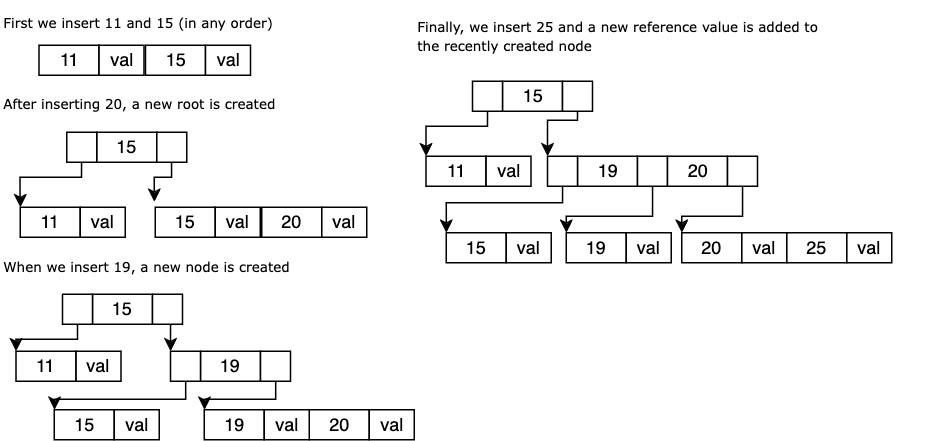

The diagram above was exported from draw.io. Its source (the exported page's mxGraphModel, read from the mxfile embedded in the PNG):
<mxGraphModel dx="828" dy="531" grid="1" gridSize="10" guides="1" tooltips="1" connect="1" arrows="1" fold="1" page="1" pageScale="1" pageWidth="850" pageHeight="1100" math="0" shadow="0">
  <root>
    <mxCell id="0" />
    <mxCell id="1" parent="0" />
    <mxCell id="2" value="11" style="rounded=0;whiteSpace=wrap;html=1;" vertex="1" parent="1">
      <mxGeometry x="215.62" y="110" width="40" height="20" as="geometry" />
    </mxCell>
    <mxCell id="3" value="val" style="rounded=0;whiteSpace=wrap;html=1;" vertex="1" parent="1">
      <mxGeometry x="255.62" y="110" width="30" height="20" as="geometry" />
    </mxCell>
    <mxCell id="4" value="15" style="rounded=0;whiteSpace=wrap;html=1;" vertex="1" parent="1">
      <mxGeometry x="286.62" y="110" width="40" height="20" as="geometry" />
    </mxCell>
    <mxCell id="5" value="val" style="rounded=0;whiteSpace=wrap;html=1;" vertex="1" parent="1">
      <mxGeometry x="326.62" y="110" width="30" height="20" as="geometry" />
    </mxCell>
    <mxCell id="6" value="11" style="rounded=0;whiteSpace=wrap;html=1;" vertex="1" parent="1">
      <mxGeometry x="203.12" y="218" width="40" height="20" as="geometry" />
    </mxCell>
    <mxCell id="7" value="val" style="rounded=0;whiteSpace=wrap;html=1;" vertex="1" parent="1">
      <mxGeometry x="243.12" y="218" width="30" height="20" as="geometry" />
    </mxCell>
    <mxCell id="8" value="15" style="rounded=0;whiteSpace=wrap;html=1;" vertex="1" parent="1">
      <mxGeometry x="293.12" y="218" width="40" height="20" as="geometry" />
    </mxCell>
    <mxCell id="9" value="val" style="rounded=0;whiteSpace=wrap;html=1;" vertex="1" parent="1">
      <mxGeometry x="333.12" y="218" width="30" height="20" as="geometry" />
    </mxCell>
    <mxCell id="10" value="15" style="rounded=0;whiteSpace=wrap;html=1;" vertex="1" parent="1">
      <mxGeometry x="254.12" y="168" width="40" height="20" as="geometry" />
    </mxCell>
    <mxCell id="11" value="" style="rounded=0;whiteSpace=wrap;html=1;" vertex="1" parent="1">
      <mxGeometry x="294.12" y="168" width="20" height="20" as="geometry" />
    </mxCell>
    <mxCell id="12" style="edgeStyle=orthogonalEdgeStyle;rounded=0;orthogonalLoop=1;jettySize=auto;html=1;exitX=0.5;exitY=1;exitDx=0;exitDy=0;entryX=0;entryY=0;entryDx=0;entryDy=0;" edge="1" source="13" target="6" parent="1">
      <mxGeometry relative="1" as="geometry">
        <Array as="points">
          <mxPoint x="244.12" y="198" />
          <mxPoint x="203.12" y="198" />
        </Array>
      </mxGeometry>
    </mxCell>
    <mxCell id="13" value="" style="rounded=0;whiteSpace=wrap;html=1;" vertex="1" parent="1">
      <mxGeometry x="234.12" y="168" width="20" height="20" as="geometry" />
    </mxCell>
    <mxCell id="14" value="20" style="rounded=0;whiteSpace=wrap;html=1;" vertex="1" parent="1">
      <mxGeometry x="364.12" y="218" width="40" height="20" as="geometry" />
    </mxCell>
    <mxCell id="15" value="val" style="rounded=0;whiteSpace=wrap;html=1;" vertex="1" parent="1">
      <mxGeometry x="404.12" y="218" width="30" height="20" as="geometry" />
    </mxCell>
    <mxCell id="16" style="edgeStyle=orthogonalEdgeStyle;rounded=0;orthogonalLoop=1;jettySize=auto;html=1;exitX=0.5;exitY=1;exitDx=0;exitDy=0;entryX=-0.014;entryY=-0.186;entryDx=0;entryDy=0;entryPerimeter=0;" edge="1" source="11" target="8" parent="1">
      <mxGeometry relative="1" as="geometry">
        <Array as="points">
          <mxPoint x="304.12" y="198" />
          <mxPoint x="292.12" y="198" />
        </Array>
      </mxGeometry>
    </mxCell>
    <mxCell id="17" value="11" style="rounded=0;whiteSpace=wrap;html=1;" vertex="1" parent="1">
      <mxGeometry x="200.37" y="314" width="40" height="20" as="geometry" />
    </mxCell>
    <mxCell id="18" value="val" style="rounded=0;whiteSpace=wrap;html=1;" vertex="1" parent="1">
      <mxGeometry x="240.37" y="314" width="30" height="20" as="geometry" />
    </mxCell>
    <mxCell id="19" value="15" style="rounded=0;whiteSpace=wrap;html=1;" vertex="1" parent="1">
      <mxGeometry x="225.87" y="353" width="40" height="20" as="geometry" />
    </mxCell>
    <mxCell id="20" value="val" style="rounded=0;whiteSpace=wrap;html=1;" vertex="1" parent="1">
      <mxGeometry x="265.87" y="353" width="30" height="20" as="geometry" />
    </mxCell>
    <mxCell id="21" value="15" style="rounded=0;whiteSpace=wrap;html=1;" vertex="1" parent="1">
      <mxGeometry x="251.37" y="276" width="40" height="20" as="geometry" />
    </mxCell>
    <mxCell id="22" style="edgeStyle=orthogonalEdgeStyle;rounded=0;orthogonalLoop=1;jettySize=auto;html=1;exitX=0.5;exitY=1;exitDx=0;exitDy=0;entryX=0;entryY=0;entryDx=0;entryDy=0;" edge="1" source="23" target="32" parent="1">
      <mxGeometry relative="1" as="geometry">
        <mxPoint x="301.29857142857134" y="326" as="targetPoint" />
      </mxGeometry>
    </mxCell>
    <mxCell id="23" value="" style="rounded=0;whiteSpace=wrap;html=1;" vertex="1" parent="1">
      <mxGeometry x="291.37" y="276" width="20" height="20" as="geometry" />
    </mxCell>
    <mxCell id="24" style="edgeStyle=orthogonalEdgeStyle;rounded=0;orthogonalLoop=1;jettySize=auto;html=1;exitX=0.5;exitY=1;exitDx=0;exitDy=0;entryX=0;entryY=0;entryDx=0;entryDy=0;" edge="1" source="25" target="17" parent="1">
      <mxGeometry relative="1" as="geometry">
        <Array as="points">
          <mxPoint x="241.37" y="306" />
          <mxPoint x="200.37" y="306" />
        </Array>
      </mxGeometry>
    </mxCell>
    <mxCell id="25" value="" style="rounded=0;whiteSpace=wrap;html=1;" vertex="1" parent="1">
      <mxGeometry x="231.37" y="276" width="20" height="20" as="geometry" />
    </mxCell>
    <mxCell id="26" value="20" style="rounded=0;whiteSpace=wrap;html=1;" vertex="1" parent="1">
      <mxGeometry x="395.87" y="353" width="40" height="20" as="geometry" />
    </mxCell>
    <mxCell id="27" value="val" style="rounded=0;whiteSpace=wrap;html=1;" vertex="1" parent="1">
      <mxGeometry x="435.87" y="353" width="30" height="20" as="geometry" />
    </mxCell>
    <mxCell id="28" value="19" style="rounded=0;whiteSpace=wrap;html=1;" vertex="1" parent="1">
      <mxGeometry x="323.37" y="314" width="40" height="20" as="geometry" />
    </mxCell>
    <mxCell id="29" style="edgeStyle=orthogonalEdgeStyle;rounded=0;orthogonalLoop=1;jettySize=auto;html=1;exitX=0.5;exitY=1;exitDx=0;exitDy=0;entryX=0;entryY=0;entryDx=0;entryDy=0;" edge="1" source="30" target="33" parent="1">
      <mxGeometry relative="1" as="geometry">
        <Array as="points">
          <mxPoint x="373" y="346" />
          <mxPoint x="326" y="346" />
        </Array>
      </mxGeometry>
    </mxCell>
    <mxCell id="30" value="" style="rounded=0;whiteSpace=wrap;html=1;" vertex="1" parent="1">
      <mxGeometry x="363.37" y="314" width="20" height="20" as="geometry" />
    </mxCell>
    <mxCell id="31" style="edgeStyle=orthogonalEdgeStyle;rounded=0;orthogonalLoop=1;jettySize=auto;html=1;exitX=0.5;exitY=1;exitDx=0;exitDy=0;entryX=0;entryY=0;entryDx=0;entryDy=0;" edge="1" source="32" target="19" parent="1">
      <mxGeometry relative="1" as="geometry">
        <Array as="points">
          <mxPoint x="313" y="346" />
          <mxPoint x="226" y="346" />
        </Array>
      </mxGeometry>
    </mxCell>
    <mxCell id="32" value="" style="rounded=0;whiteSpace=wrap;html=1;" vertex="1" parent="1">
      <mxGeometry x="303.37" y="314" width="20" height="20" as="geometry" />
    </mxCell>
    <mxCell id="33" value="19" style="rounded=0;whiteSpace=wrap;html=1;" vertex="1" parent="1">
      <mxGeometry x="325.87" y="353" width="40" height="20" as="geometry" />
    </mxCell>
    <mxCell id="34" value="val" style="rounded=0;whiteSpace=wrap;html=1;" vertex="1" parent="1">
      <mxGeometry x="365.87" y="353" width="30" height="20" as="geometry" />
    </mxCell>
    <mxCell id="35" value="11" style="rounded=0;whiteSpace=wrap;html=1;" vertex="1" parent="1">
      <mxGeometry x="473.74" y="184" width="40" height="20" as="geometry" />
    </mxCell>
    <mxCell id="36" value="val" style="rounded=0;whiteSpace=wrap;html=1;" vertex="1" parent="1">
      <mxGeometry x="513.74" y="184" width="30" height="20" as="geometry" />
    </mxCell>
    <mxCell id="37" value="15" style="rounded=0;whiteSpace=wrap;html=1;" vertex="1" parent="1">
      <mxGeometry x="487.24" y="235" width="40" height="20" as="geometry" />
    </mxCell>
    <mxCell id="38" value="val" style="rounded=0;whiteSpace=wrap;html=1;" vertex="1" parent="1">
      <mxGeometry x="527.24" y="235" width="30" height="20" as="geometry" />
    </mxCell>
    <mxCell id="39" value="15" style="rounded=0;whiteSpace=wrap;html=1;" vertex="1" parent="1">
      <mxGeometry x="524.74" y="134" width="40" height="20" as="geometry" />
    </mxCell>
    <mxCell id="40" style="edgeStyle=orthogonalEdgeStyle;rounded=0;orthogonalLoop=1;jettySize=auto;html=1;exitX=0.5;exitY=1;exitDx=0;exitDy=0;entryX=0;entryY=0;entryDx=0;entryDy=0;" edge="1" source="41" target="50" parent="1">
      <mxGeometry relative="1" as="geometry">
        <Array as="points">
          <mxPoint x="575.11" y="160" />
          <mxPoint x="555.11" y="160" />
        </Array>
      </mxGeometry>
    </mxCell>
    <mxCell id="41" value="" style="rounded=0;whiteSpace=wrap;html=1;" vertex="1" parent="1">
      <mxGeometry x="564.74" y="134" width="20" height="20" as="geometry" />
    </mxCell>
    <mxCell id="42" style="edgeStyle=orthogonalEdgeStyle;rounded=0;orthogonalLoop=1;jettySize=auto;html=1;exitX=0.5;exitY=1;exitDx=0;exitDy=0;entryX=0;entryY=0;entryDx=0;entryDy=0;" edge="1" source="43" target="35" parent="1">
      <mxGeometry relative="1" as="geometry">
        <Array as="points">
          <mxPoint x="514.74" y="164" />
          <mxPoint x="473.74" y="164" />
        </Array>
      </mxGeometry>
    </mxCell>
    <mxCell id="43" value="" style="rounded=0;whiteSpace=wrap;html=1;" vertex="1" parent="1">
      <mxGeometry x="504.74" y="134" width="20" height="20" as="geometry" />
    </mxCell>
    <mxCell id="44" value="20" style="rounded=0;whiteSpace=wrap;html=1;" vertex="1" parent="1">
      <mxGeometry x="644.24" y="235" width="40" height="20" as="geometry" />
    </mxCell>
    <mxCell id="45" value="val" style="rounded=0;whiteSpace=wrap;html=1;" vertex="1" parent="1">
      <mxGeometry x="684.24" y="235" width="30" height="20" as="geometry" />
    </mxCell>
    <mxCell id="46" value="19" style="rounded=0;whiteSpace=wrap;html=1;" vertex="1" parent="1">
      <mxGeometry x="574.74" y="184" width="40" height="20" as="geometry" />
    </mxCell>
    <mxCell id="47" style="edgeStyle=orthogonalEdgeStyle;rounded=0;orthogonalLoop=1;jettySize=auto;html=1;exitX=0.5;exitY=1;exitDx=0;exitDy=0;entryX=0;entryY=0;entryDx=0;entryDy=0;" edge="1" source="48" target="51" parent="1">
      <mxGeometry relative="1" as="geometry">
        <Array as="points">
          <mxPoint x="625.11" y="224" />
          <mxPoint x="567.11" y="224" />
        </Array>
      </mxGeometry>
    </mxCell>
    <mxCell id="48" value="" style="rounded=0;whiteSpace=wrap;html=1;" vertex="1" parent="1">
      <mxGeometry x="614.74" y="184" width="20" height="20" as="geometry" />
    </mxCell>
    <mxCell id="49" style="edgeStyle=orthogonalEdgeStyle;rounded=0;orthogonalLoop=1;jettySize=auto;html=1;exitX=0.5;exitY=1;exitDx=0;exitDy=0;entryX=0;entryY=0;entryDx=0;entryDy=0;" edge="1" source="50" target="37" parent="1">
      <mxGeometry relative="1" as="geometry">
        <Array as="points">
          <mxPoint x="565.11" y="215" />
          <mxPoint x="487.11" y="215" />
        </Array>
      </mxGeometry>
    </mxCell>
    <mxCell id="50" value="" style="rounded=0;whiteSpace=wrap;html=1;" vertex="1" parent="1">
      <mxGeometry x="554.74" y="184" width="20" height="20" as="geometry" />
    </mxCell>
    <mxCell id="51" value="19" style="rounded=0;whiteSpace=wrap;html=1;" vertex="1" parent="1">
      <mxGeometry x="567.24" y="235" width="40" height="20" as="geometry" />
    </mxCell>
    <mxCell id="52" value="val" style="rounded=0;whiteSpace=wrap;html=1;" vertex="1" parent="1">
      <mxGeometry x="607.24" y="235" width="30" height="20" as="geometry" />
    </mxCell>
    <mxCell id="53" value="20" style="rounded=0;whiteSpace=wrap;html=1;" vertex="1" parent="1">
      <mxGeometry x="634.74" y="184" width="40" height="20" as="geometry" />
    </mxCell>
    <mxCell id="54" style="edgeStyle=orthogonalEdgeStyle;rounded=0;orthogonalLoop=1;jettySize=auto;html=1;exitX=0.5;exitY=1;exitDx=0;exitDy=0;entryX=0;entryY=0;entryDx=0;entryDy=0;" edge="1" source="55" target="44" parent="1">
      <mxGeometry relative="1" as="geometry">
        <Array as="points">
          <mxPoint x="685.11" y="224" />
          <mxPoint x="644.11" y="224" />
        </Array>
      </mxGeometry>
    </mxCell>
    <mxCell id="55" value="" style="rounded=0;whiteSpace=wrap;html=1;" vertex="1" parent="1">
      <mxGeometry x="674.74" y="184" width="20" height="20" as="geometry" />
    </mxCell>
    <mxCell id="56" value="25" style="rounded=0;whiteSpace=wrap;html=1;" vertex="1" parent="1">
      <mxGeometry x="714.24" y="235" width="40" height="20" as="geometry" />
    </mxCell>
    <mxCell id="57" value="val" style="rounded=0;whiteSpace=wrap;html=1;" vertex="1" parent="1">
      <mxGeometry x="754.24" y="235" width="30" height="20" as="geometry" />
    </mxCell>
    <mxCell id="58" value="&lt;font style=&quot;font-size: 9px;&quot; face=&quot;Verdana&quot;&gt;First we insert 11 and 15 (in any order)&lt;/font&gt;" style="text;html=1;align=left;verticalAlign=middle;whiteSpace=wrap;rounded=0;fontSize=9;" vertex="1" parent="1">
      <mxGeometry x="190" y="80" width="181.75" height="30" as="geometry" />
    </mxCell>
    <mxCell id="59" value="&lt;font style=&quot;font-size: 9px;&quot; face=&quot;Verdana&quot;&gt;After inserting 20, a new root is created&lt;br style=&quot;font-size: 9px;&quot;&gt;&lt;/font&gt;" style="text;html=1;align=left;verticalAlign=middle;whiteSpace=wrap;rounded=0;fontSize=9;" vertex="1" parent="1">
      <mxGeometry x="190" y="134" width="200" height="30" as="geometry" />
    </mxCell>
    <mxCell id="60" value="&lt;font style=&quot;font-size: 9px;&quot; face=&quot;Verdana&quot;&gt;When we insert 19, a new node is created&lt;br style=&quot;font-size: 9px;&quot;&gt;&lt;/font&gt;" style="text;html=1;align=left;verticalAlign=middle;whiteSpace=wrap;rounded=0;fontSize=9;" vertex="1" parent="1">
      <mxGeometry x="190" y="243" width="200" height="30" as="geometry" />
    </mxCell>
    <mxCell id="61" value="&lt;div style=&quot;font-size: 9px;&quot;&gt;&lt;font face=&quot;Verdana&quot; style=&quot;font-size: 9px;&quot;&gt;Finally, we insert 25 and a new reference value is added to&lt;/font&gt;&lt;/div&gt;&lt;div style=&quot;font-size: 9px;&quot;&gt;&lt;font face=&quot;Verdana&quot; style=&quot;font-size: 9px;&quot;&gt;the recently created node&lt;/font&gt;&lt;/div&gt;" style="text;html=1;align=left;verticalAlign=middle;whiteSpace=wrap;rounded=0;fontSize=9;" vertex="1" parent="1">
      <mxGeometry x="465.87" y="89" width="350.37" height="30" as="geometry" />
    </mxCell>
  </root>
</mxGraphModel>